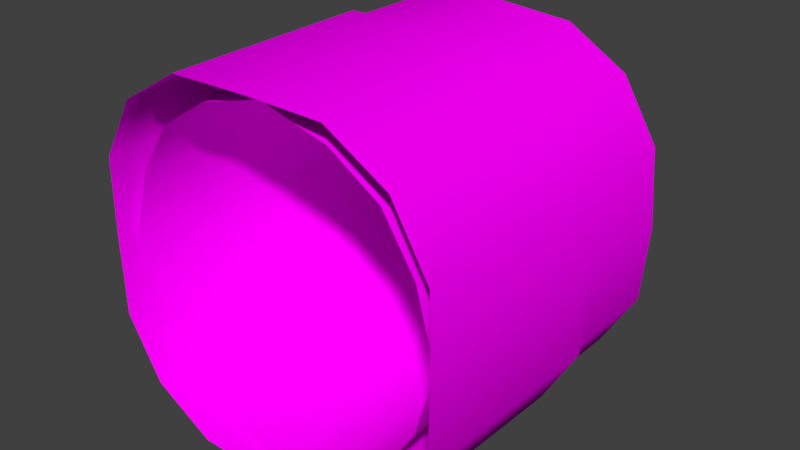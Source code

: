 # Source: SpawnAccelerator.blend  (saved by Blender 2.79.0; exported with 4.5.12 LTS)
import bpy
from mathutils import Matrix  # noqa: F401  (used for matrix-valued properties, if any)

bpy.ops.wm.read_factory_settings(use_empty=True)
scene = bpy.context.scene
scene.name = 'Scene'

# ---- collections
col_collection_1 = bpy.data.collections.new('Collection 1'); scene.collection.children.link(col_collection_1)

# ---- images (referenced by path relative to the original .blend; pixels are not part of the script)
import os
ASSET_DIR = os.environ.get("B2B_ASSET_DIR", "")  # directory of the original .blend (textures are referenced by path, not embedded)
HERE = os.path.dirname(os.path.abspath(__file__))  # packed textures are extracted next to this script under _unpacked/

def load_image(name, relpath, width, height, colorspace="sRGB"):
    """Load a texture the original file referenced (path relative to the .blend, or extracted next to this script)."""
    p = next((c for c in (os.path.join(HERE, relpath), os.path.join(ASSET_DIR, relpath)) if relpath and os.path.exists(c)), "")
    if p:
        img = bpy.data.images.load(p, check_existing=True)
        img.name = name
    else:  # same state as the original file: an image datablock whose file is absent (Cycles renders it pink)
        img = bpy.data.images.new(name, width, height)
        img.source = "FILE"
        img.filepath = "//" + (relpath or name)
    img.colorspace_settings.name = colorspace
    return img
img_spawnaccelerator_texture_png = load_image('SpawnAccelerator_texture.png', 'SpawnAccelerator_texture.png', 1024, 1024, 'sRGB')

# ---- materials (node trees are filled in below, after node groups)
mat_material = bpy.data.materials.new('Material')
mat_material.alpha_threshold = 0.0
mat_material.roughness = 0.5

# ---- node groups
ng_auto_smooth = bpy.data.node_groups.new('Auto Smooth', 'GeometryNodeTree')
_s = ng_auto_smooth.interface.new_socket(name='Geometry', in_out='OUTPUT', socket_type='NodeSocketGeometry')
_s = ng_auto_smooth.interface.new_socket(name='Geometry', in_out='INPUT', socket_type='NodeSocketGeometry')
_s = ng_auto_smooth.interface.new_socket(name='Angle', in_out='INPUT', socket_type='NodeSocketFloat')
_s.subtype = 'ANGLE'
_s.min_value = 0.0
_s.max_value = 3.142
ng_auto_smooth.is_modifier = True
_N = ng_auto_smooth.nodes; _L = ng_auto_smooth.links
n0 = _N.new('NodeGroupOutput'); n0.name = 'Group Output'; n0.location = (480, -100)
n1 = _N.new('NodeGroupInput'); n1.name = 'Group Input'; n1.location = (-420, -300)
n2 = _N.new('NodeGroupInput'); n2.name = 'Group Input.001'; n2.location = (-60, -100)
n3 = _N.new('GeometryNodeSetShadeSmooth'); n3.name = 'Set Shade Smooth'; n3.location = (120, -100)
n3.domain = 'EDGE'
n4 = _N.new('GeometryNodeSetShadeSmooth'); n4.name = 'Set Shade Smooth.001'; n4.location = (300, -100)
n5 = _N.new('GeometryNodeInputMeshEdgeAngle'); n5.name = 'Edge Angle'; n5.location = (-420, -220)
n6 = _N.new('GeometryNodeInputEdgeSmooth'); n6.name = 'Is Edge Smooth'; n6.location = (-60, -160)
n7 = _N.new('GeometryNodeInputShadeSmooth'); n7.name = 'Is Face Smooth'; n7.location = (-240, -340)
n8 = _N.new('FunctionNodeBooleanMath'); n8.name = 'Boolean Math'; n8.location = (-60, -220)
n9 = _N.new('FunctionNodeCompare'); n9.name = 'Compare'; n9.location = (-240, -180)
n9.operation = 'LESS_EQUAL'
_L.new(n5.outputs[0], n9.inputs[0])
_L.new(n4.outputs[0], n0.inputs[0])
_L.new(n1.outputs[1], n9.inputs[1])
_L.new(n9.outputs[0], n8.inputs[0])
_L.new(n7.outputs[0], n8.inputs[1])
_L.new(n2.outputs[0], n3.inputs[0])
_L.new(n6.outputs[0], n3.inputs[1])
_L.new(n3.outputs[0], n4.inputs[0])
_L.new(n8.outputs[0], n3.inputs[2])
n0.is_active_output = True

# ---- material node trees
mat_material.use_nodes = True; mat_material.node_tree.nodes.clear()
_N = mat_material.node_tree.nodes; _L = mat_material.node_tree.links
n0 = _N.new('ShaderNodeOutputMaterial'); n0.name = 'Material Output'; n0.location = (300, 300)
n1 = _N.new('ShaderNodeBsdfDiffuse'); n1.name = 'Diffuse BSDF'; n1.location = (10, 300)
n2 = _N.new('ShaderNodeTexImage'); n2.name = 'Image Texture'; n2.location = (-180, 300)
n2.width = 140
n2.image = img_spawnaccelerator_texture_png
_L.new(n1.outputs[0], n0.inputs[0])
_L.new(n2.outputs[0], n1.inputs[0])
n0.is_active_output = True

# ---- world
world_world = bpy.data.worlds.new('World'); scene.world = world_world
world_world.color = (0.05088, 0.05088, 0.05088)
world_world.use_sun_shadow = False
world_world.sun_shadow_jitter_overblur = 0.0
world_world.cycles.sampling_method = 'MANUAL'

# ---- meshes
me_cube_000 = bpy.data.meshes.new('Cube.000')
me_cube_000.from_pydata([(-0.7516, 3.285e-08, 0.7516), (-0.7369, 1.727, 0.7369), (-0.7516, -3.285e-08, -0.7516), (-0.7369, 1.727, -0.7369), (0.7516, 3.285e-08, 0.7516), (0.7369, 1.727, 0.7369), (0.7516, -3.285e-08, -0.7516), (0.7369, 1.727, -0.7369), (-6.816e-11, -4.159e-08, -0.9515), (-9.477e-11, 1.727, -0.9613), (-6.816e-11, 4.159e-08, 0.9515), (-9.477e-11, 1.727, 0.9613), (-0.9515, -1.022e-17, -2.339e-10), (-0.9613, 1.727, -7.572e-08), (0.9515, -1.022e-17, -2.339e-10), (0.9613, 1.727, -7.572e-08), (-0.9435, 1.855e-08, 0.4244), (-0.764, 1.127, 0.764), (-0.928, 1.727, -0.4175), (-0.764, 1.127, -0.764), (-0.4244, -4.124e-08, -0.9435), (0.4175, 1.727, -0.928), (0.764, 1.127, -0.764), (0.9435, -1.855e-08, -0.4244), (0.928, 1.727, 0.4175), (0.764, 1.127, 0.764), (0.4244, 4.124e-08, 0.9435), (-0.4175, 1.727, 0.928), (0.4244, -4.124e-08, -0.9435), (-0.4175, 1.727, -0.928), (-0.4244, 4.124e-08, 0.9435), (0.4175, 1.727, 0.928), (-6.601e-11, 1.12, 0.9675), (-6.601e-11, 1.12, -0.9675), (-0.9435, -1.855e-08, -0.4244), (-0.928, 1.727, 0.4175), (0.9435, 1.855e-08, 0.4244), (0.928, 1.727, -0.4175), (0.9675, 1.12, -4.918e-08), (-0.9675, 1.12, -4.918e-08), (-0.9577, 1.125, 0.4308), (0.9577, 1.125, -0.4308), (-0.4308, 1.125, -0.9577), (0.4308, 1.125, 0.9577), (-0.4308, 1.125, 0.9577), (0.9577, 1.125, 0.4308), (0.4308, 1.125, -0.9577), (-0.9577, 1.125, -0.4308), (-0.7382, 1.145, 0.7382), (-0.7382, 1.145, -0.7382), (0.7382, 1.145, -0.7382), (0.7382, 1.145, 0.7382), (-5.375e-11, 1.129, 0.9545), (-5.375e-11, 1.129, -0.9545), (0.9545, 1.129, -4.96e-08), (-0.9545, 1.129, -4.96e-08), (-0.9286, 1.143, 0.4177), (0.9286, 1.143, -0.4177), (-0.4177, 1.143, -0.9286), (0.4177, 1.143, 0.9286), (-0.4177, 1.143, 0.9286), (0.9286, 1.143, 0.4177), (0.4177, 1.143, -0.9286), (-0.9286, 1.143, -0.4177), (-0.589, 1.727, 0.589), (-0.589, 1.727, -0.589), (0.589, 1.727, 0.589), (0.589, 1.727, -0.589), (5.76e-10, 1.727, -0.8479), (5.76e-10, 1.727, 0.8479), (-0.8479, 1.727, -7.652e-08), (0.8479, 1.727, -7.652e-08), (-0.7556, 1.727, -0.3399), (0.3399, 1.727, -0.7556), (0.7556, 1.727, 0.3399), (-0.3399, 1.727, 0.7556), (-0.3399, 1.727, -0.7556), (0.3399, 1.727, 0.7556), (-0.7556, 1.727, 0.3399), (0.7556, 1.727, -0.3399), (-0.5518, 1.855, 0.5518), (-0.5518, 1.855, -0.5518), (0.5518, 1.855, 0.5518), (0.5518, 1.855, -0.5518), (5.265e-10, 1.848, -0.7935), (5.265e-10, 1.848, 0.7935), (-0.7935, 1.848, -8.17e-08), (0.7935, 1.848, -8.17e-08), (-0.7107, 1.853, -0.3197), (0.3197, 1.853, -0.7107), (0.7107, 1.853, 0.3197), (-0.3197, 1.853, 0.7107), (-0.3197, 1.853, -0.7107), (0.3197, 1.853, 0.7107), (-0.7107, 1.853, 0.3197), (0.7107, 1.853, -0.3197), (-0.4695, 1.927, 0.4695), (-0.4695, 1.927, -0.4695), (0.4695, 1.927, 0.4695), (0.4695, 1.927, -0.4695), (4.142e-10, 1.922, -0.67), (4.142e-10, 1.922, 0.67), (-0.67, 1.922, -8.409e-08), (0.67, 1.922, -8.409e-08), (-0.6071, 1.926, -0.2731), (0.2731, 1.926, -0.6071), (0.6071, 1.926, 0.2731), (-0.2731, 1.926, 0.6071), (-0.2731, 1.926, -0.6071), (0.2731, 1.926, 0.6071), (-0.6071, 1.926, 0.2731), (0.6071, 1.926, -0.2731), (-0.5646, 1.687, 0.5646), (-0.5646, 1.687, -0.5646), (0.5646, 1.687, 0.5646), (0.5646, 1.687, -0.5646), (5.44e-10, 1.68, -0.8127), (5.44e-10, 1.68, 0.8127), (-0.8127, 1.68, -7.353e-08), (0.8127, 1.68, -7.353e-08), (-0.7266, 1.686, -0.3269), (0.3269, 1.686, -0.7266), (0.7266, 1.686, 0.3269), (-0.3269, 1.686, 0.7266), (-0.3269, 1.686, -0.7266), (0.3269, 1.686, 0.7266), (-0.7266, 1.686, 0.3269), (0.7266, 1.686, -0.3269), (-0.63, 0.09267, 0.63), (-0.63, 0.09267, -0.63), (0.63, 0.09267, 0.63), (0.63, 0.09267, -0.63), (6.297e-10, 0.08588, -0.9069), (6.297e-10, 0.08588, 0.9069), (-0.9069, 0.08588, -4.376e-09), (0.9069, 0.08588, -4.376e-09), (-0.8038, 0.09167, -0.3616), (0.3616, 0.09167, -0.8038), (0.8038, 0.09167, 0.3616), (-0.3616, 0.09167, 0.8038), (-0.3616, 0.09167, -0.8038), (0.3616, 0.09167, 0.8038), (-0.8038, 0.09167, 0.3616), (0.8038, 0.09167, -0.3616)], [], [(63, 18, 3, 49), (62, 21, 7, 50), (61, 24, 5, 51), (60, 27, 1, 48), (59, 31, 11, 52), (58, 29, 9, 53), (57, 37, 15, 54), (56, 35, 13, 55), (16, 40, 39, 12), (0, 17, 40, 16), (48, 1, 35, 56), (23, 41, 38, 14), (6, 22, 41, 23), (50, 7, 37, 57), (20, 42, 33, 8), (2, 19, 42, 20), (49, 3, 29, 58), (26, 43, 32, 10), (4, 25, 43, 26), (51, 5, 31, 59), (30, 44, 17, 0), (10, 32, 44, 30), (52, 11, 27, 60), (36, 45, 25, 4), (14, 38, 45, 36), (54, 15, 24, 61), (28, 46, 22, 6), (8, 33, 46, 28), (53, 9, 21, 62), (34, 47, 19, 2), (12, 39, 47, 34), (55, 13, 18, 63), (39, 55, 63, 47), (33, 53, 62, 46), (38, 54, 61, 45), (32, 52, 60, 44), (25, 51, 59, 43), (19, 49, 58, 42), (22, 50, 57, 41), (17, 48, 56, 40), (40, 56, 55, 39), (41, 57, 54, 38), (42, 58, 53, 33), (43, 59, 52, 32), (44, 60, 48, 17), (45, 61, 51, 25), (46, 62, 50, 22), (47, 63, 49, 19), (31, 5, 66, 77), (3, 18, 72, 65), (24, 15, 71, 74), (1, 27, 75, 64), (18, 13, 70, 72), (13, 35, 78, 70), (7, 21, 73, 67), (27, 11, 69, 75), (9, 29, 76, 68), (35, 1, 64, 78), (15, 37, 79, 71), (21, 9, 68, 73), (29, 3, 65, 76), (11, 31, 77, 69), (37, 7, 67, 79), (5, 24, 74, 66), (67, 73, 89, 83), (73, 68, 84, 89), (66, 74, 90, 82), (74, 71, 87, 90), (64, 75, 91, 80), (75, 69, 85, 91), (68, 76, 92, 84), (76, 65, 81, 92), (69, 77, 93, 85), (77, 66, 82, 93), (70, 78, 94, 86), (78, 64, 80, 94), (71, 79, 95, 87), (65, 72, 88, 81), (79, 67, 83, 95), (72, 70, 86, 88), (86, 94, 110, 102), (94, 80, 96, 110), (87, 95, 111, 103), (81, 88, 104, 97), (95, 83, 99, 111), (88, 86, 102, 104), (83, 89, 105, 99), (89, 84, 100, 105), (82, 90, 106, 98), (90, 87, 103, 106), (80, 91, 107, 96), (91, 85, 101, 107), (84, 92, 108, 100), (92, 81, 97, 108), (85, 93, 109, 101), (93, 82, 98, 109), (107, 101, 117, 123), (100, 108, 124, 116), (108, 97, 113, 124), (101, 109, 125, 117), (109, 98, 114, 125), (102, 110, 126, 118), (110, 96, 112, 126), (103, 111, 127, 119), (97, 104, 120, 113), (111, 99, 115, 127), (104, 102, 118, 120), (99, 105, 121, 115), (105, 100, 116, 121), (98, 106, 122, 114), (106, 103, 119, 122), (96, 107, 123, 112), (121, 116, 132, 137), (114, 122, 138, 130), (122, 119, 135, 138), (112, 123, 139, 128), (123, 117, 133, 139), (116, 124, 140, 132), (124, 113, 129, 140), (117, 125, 141, 133), (125, 114, 130, 141), (118, 126, 142, 134), (126, 112, 128, 142), (119, 127, 143, 135), (113, 120, 136, 129), (127, 115, 131, 143), (120, 118, 134, 136), (115, 121, 137, 131)])
me_cube_000.polygons.foreach_set('use_smooth', [True] * 128)
_uv = me_cube_000.uv_layers.new(name='UVMap')
_uv.uv.foreach_set('vector', [0.2987, 0.1884, 0.3115, 0.2534, 0.2856, 0.2642, 0.2486, 0.2098, 0.1884, 0.3639, 0.2535, 0.351, 0.2644, 0.3769, 0.2099, 0.414, 0.3641, 0.4743, 0.3512, 0.4093, 0.377, 0.3984, 0.4141, 0.4527, 0.4741, 0.2988, 0.4091, 0.3117, 0.3983, 0.2858, 0.4527, 0.2488, 0.4523, 0.414, 0.3965, 0.3783, 0.4069, 0.3458, 0.4742, 0.3585, 0.2103, 0.2485, 0.2661, 0.2843, 0.2556, 0.3168, 0.1883, 0.3041, 0.2486, 0.4524, 0.2845, 0.3965, 0.317, 0.4072, 0.3043, 0.4744, 0.4141, 0.2104, 0.3782, 0.2662, 0.3457, 0.2555, 0.3585, 0.1884, 0.5218, 0.05046, 0.4174, 0.2065, 0.3589, 0.1863, 0.3942, 0.0002017, 0.6119, 0.1402, 0.4579, 0.2453, 0.4174, 0.2065, 0.5218, 0.05046, 0.4527, 0.2488, 0.3983, 0.2858, 0.3782, 0.2662, 0.4141, 0.2104, 0.141, 0.6124, 0.2453, 0.4563, 0.3038, 0.4765, 0.2687, 0.6626, 0.05069, 0.5226, 0.2047, 0.4175, 0.2453, 0.4563, 0.141, 0.6124, 0.2099, 0.414, 0.2644, 0.3769, 0.2845, 0.3965, 0.2486, 0.4524, 0.05026, 0.1409, 0.2063, 0.2451, 0.1862, 0.3037, 9.997e-05, 0.2685, 0.1401, 0.0506, 0.2451, 0.2046, 0.2063, 0.2451, 0.05026, 0.1409, 0.2486, 0.2098, 0.2856, 0.2642, 0.2661, 0.2843, 0.2103, 0.2485, 0.6123, 0.5216, 0.4563, 0.4173, 0.4763, 0.3589, 0.6624, 0.3941, 0.5227, 0.6119, 0.4177, 0.4579, 0.4563, 0.4173, 0.6123, 0.5216, 0.4141, 0.4527, 0.377, 0.3984, 0.3965, 0.3783, 0.4523, 0.414, 0.6624, 0.2571, 0.479, 0.2972, 0.4579, 0.2453, 0.6119, 0.1402, 0.6624, 0.3941, 0.4763, 0.3589, 0.479, 0.2972, 0.6624, 0.2571, 0.4742, 0.3585, 0.4069, 0.3458, 0.4091, 0.3117, 0.4741, 0.2988, 0.4058, 0.6625, 0.3657, 0.4792, 0.4177, 0.4579, 0.5227, 0.6119, 0.2687, 0.6626, 0.3038, 0.4765, 0.3657, 0.4792, 0.4058, 0.6625, 0.3043, 0.4744, 0.317, 0.4072, 0.3512, 0.4093, 0.3641, 0.4743, 0.0001283, 0.4057, 0.1835, 0.3655, 0.2047, 0.4175, 0.05069, 0.5226, 9.997e-05, 0.2685, 0.1862, 0.3037, 0.1835, 0.3655, 0.0001283, 0.4057, 0.1883, 0.3041, 0.2556, 0.3168, 0.2535, 0.351, 0.1884, 0.3639, 0.2571, 9.997e-05, 0.2971, 0.1835, 0.2451, 0.2046, 0.1401, 0.0506, 0.3942, 0.0002017, 0.3589, 0.1863, 0.2971, 0.1835, 0.2571, 9.997e-05, 0.3585, 0.1884, 0.3457, 0.2555, 0.3115, 0.2534, 0.2987, 0.1884, 0.3589, 0.1863, 0.3585, 0.1884, 0.2987, 0.1884, 0.2971, 0.1835, 0.1862, 0.3037, 0.1883, 0.3041, 0.1884, 0.3639, 0.1835, 0.3655, 0.3038, 0.4765, 0.3043, 0.4744, 0.3641, 0.4743, 0.3657, 0.4792, 0.4763, 0.3589, 0.4742, 0.3585, 0.4741, 0.2988, 0.479, 0.2972, 0.4177, 0.4579, 0.4141, 0.4527, 0.4523, 0.414, 0.4563, 0.4173, 0.2451, 0.2046, 0.2486, 0.2098, 0.2103, 0.2485, 0.2063, 0.2451, 0.2047, 0.4175, 0.2099, 0.414, 0.2486, 0.4524, 0.2453, 0.4563, 0.4579, 0.2453, 0.4527, 0.2488, 0.4141, 0.2104, 0.4174, 0.2065, 0.4174, 0.2065, 0.4141, 0.2104, 0.3585, 0.1884, 0.3589, 0.1863, 0.2453, 0.4563, 0.2486, 0.4524, 0.3043, 0.4744, 0.3038, 0.4765, 0.2063, 0.2451, 0.2103, 0.2485, 0.1883, 0.3041, 0.1862, 0.3037, 0.4563, 0.4173, 0.4523, 0.414, 0.4742, 0.3585, 0.4763, 0.3589, 0.479, 0.2972, 0.4741, 0.2988, 0.4527, 0.2488, 0.4579, 0.2453, 0.3657, 0.4792, 0.3641, 0.4743, 0.4141, 0.4527, 0.4177, 0.4579, 0.1835, 0.3655, 0.1884, 0.3639, 0.2099, 0.414, 0.2047, 0.4175, 0.2971, 0.1835, 0.2987, 0.1884, 0.2486, 0.2098, 0.2451, 0.2046, 0.3965, 0.3783, 0.377, 0.3984, 0.368, 0.3852, 0.385, 0.3695, 0.2856, 0.2642, 0.3115, 0.2534, 0.3155, 0.2674, 0.2946, 0.2774, 0.3512, 0.4093, 0.317, 0.4072, 0.3188, 0.3979, 0.3472, 0.3953, 0.3983, 0.2858, 0.4091, 0.3117, 0.3951, 0.3157, 0.385, 0.2948, 0.3115, 0.2534, 0.3457, 0.2555, 0.3439, 0.2648, 0.3155, 0.2674, 0.3457, 0.2555, 0.3782, 0.2662, 0.3693, 0.2777, 0.3439, 0.2648, 0.2644, 0.3769, 0.2535, 0.351, 0.2675, 0.347, 0.2776, 0.3679, 0.4091, 0.3117, 0.4069, 0.3458, 0.3977, 0.344, 0.3951, 0.3157, 0.2556, 0.3168, 0.2661, 0.2843, 0.2776, 0.2931, 0.2649, 0.3186, 0.3782, 0.2662, 0.3983, 0.2858, 0.385, 0.2948, 0.3693, 0.2777, 0.317, 0.4072, 0.2845, 0.3965, 0.2934, 0.385, 0.3188, 0.3979, 0.2535, 0.351, 0.2556, 0.3168, 0.2649, 0.3186, 0.2675, 0.347, 0.2661, 0.2843, 0.2856, 0.2642, 0.2946, 0.2774, 0.2776, 0.2931, 0.4069, 0.3458, 0.3965, 0.3783, 0.385, 0.3695, 0.3977, 0.344, 0.2845, 0.3965, 0.2644, 0.3769, 0.2776, 0.3679, 0.2934, 0.385, 0.377, 0.3984, 0.3512, 0.4093, 0.3472, 0.3953, 0.368, 0.3852, 0.2776, 0.3679, 0.2675, 0.347, 0.2777, 0.3442, 0.2859, 0.3623, 0.2675, 0.347, 0.2649, 0.3186, 0.2751, 0.3205, 0.2777, 0.3442, 0.368, 0.3852, 0.3472, 0.3953, 0.3445, 0.3851, 0.3625, 0.377, 0.3472, 0.3953, 0.3188, 0.3979, 0.3207, 0.3877, 0.3445, 0.3851, 0.385, 0.2948, 0.3951, 0.3157, 0.385, 0.3184, 0.3768, 0.3004, 0.3951, 0.3157, 0.3977, 0.344, 0.3874, 0.3421, 0.385, 0.3184, 0.2649, 0.3186, 0.2776, 0.2931, 0.2861, 0.2993, 0.2751, 0.3205, 0.2776, 0.2931, 0.2946, 0.2774, 0.3002, 0.2856, 0.2861, 0.2993, 0.3977, 0.344, 0.385, 0.3695, 0.3765, 0.3633, 0.3874, 0.3421, 0.385, 0.3695, 0.368, 0.3852, 0.3625, 0.377, 0.3765, 0.3633, 0.3439, 0.2648, 0.3693, 0.2777, 0.363, 0.2862, 0.342, 0.275, 0.3693, 0.2777, 0.385, 0.2948, 0.3768, 0.3004, 0.363, 0.2862, 0.3188, 0.3979, 0.2934, 0.385, 0.2997, 0.3765, 0.3207, 0.3877, 0.2946, 0.2774, 0.3155, 0.2674, 0.3182, 0.2776, 0.3002, 0.2856, 0.2934, 0.385, 0.2776, 0.3679, 0.2859, 0.3623, 0.2997, 0.3765, 0.3155, 0.2674, 0.3439, 0.2648, 0.342, 0.275, 0.3182, 0.2776, 0.342, 0.275, 0.363, 0.2862, 0.3575, 0.2939, 0.34, 0.2855, 0.363, 0.2862, 0.3768, 0.3004, 0.3689, 0.3058, 0.3575, 0.2939, 0.3207, 0.3877, 0.2997, 0.3765, 0.3052, 0.3688, 0.3227, 0.3773, 0.3002, 0.2856, 0.3182, 0.2776, 0.3204, 0.2868, 0.3055, 0.2934, 0.2997, 0.3765, 0.2859, 0.3623, 0.2938, 0.3569, 0.3052, 0.3688, 0.3182, 0.2776, 0.342, 0.275, 0.34, 0.2855, 0.3204, 0.2868, 0.2859, 0.3623, 0.2777, 0.3442, 0.2869, 0.342, 0.2938, 0.3569, 0.2777, 0.3442, 0.2751, 0.3205, 0.2857, 0.3225, 0.2869, 0.342, 0.3625, 0.377, 0.3445, 0.3851, 0.3422, 0.376, 0.3571, 0.3692, 0.3445, 0.3851, 0.3207, 0.3877, 0.3227, 0.3773, 0.3422, 0.376, 0.3768, 0.3004, 0.385, 0.3184, 0.3758, 0.3206, 0.3689, 0.3058, 0.385, 0.3184, 0.3874, 0.3421, 0.3768, 0.3401, 0.3758, 0.3206, 0.2751, 0.3205, 0.2861, 0.2993, 0.2938, 0.3047, 0.2857, 0.3225, 0.2861, 0.2993, 0.3002, 0.2856, 0.3055, 0.2934, 0.2938, 0.3047, 0.3874, 0.3421, 0.3765, 0.3633, 0.3688, 0.3579, 0.3768, 0.3401, 0.3765, 0.3633, 0.3625, 0.377, 0.3571, 0.3692, 0.3688, 0.3579, 0.8397, 0.1711, 0.84, 0.1674, 0.8442, 0.1667, 0.8436, 0.1721, 0.8225, 0.1702, 0.8241, 0.1736, 0.8207, 0.1758, 0.8183, 0.1709, 0.8241, 0.1736, 0.8264, 0.1758, 0.824, 0.179, 0.8207, 0.1758, 0.84, 0.1674, 0.8384, 0.164, 0.8418, 0.1618, 0.8442, 0.1667, 0.8384, 0.164, 0.8362, 0.1618, 0.8385, 0.1586, 0.8418, 0.1618, 0.8328, 0.1776, 0.8362, 0.1762, 0.8384, 0.1795, 0.8335, 0.1817, 0.8362, 0.1762, 0.8384, 0.174, 0.8415, 0.1762, 0.8384, 0.1795, 0.8297, 0.16, 0.8263, 0.1614, 0.8242, 0.1581, 0.8291, 0.1558, 0.8264, 0.1758, 0.8292, 0.1773, 0.8281, 0.1811, 0.824, 0.179, 0.8263, 0.1614, 0.8241, 0.1636, 0.821, 0.1614, 0.8242, 0.1581, 0.8292, 0.1773, 0.8328, 0.1776, 0.8335, 0.1817, 0.8281, 0.1811, 0.8241, 0.1636, 0.8228, 0.1664, 0.8189, 0.1655, 0.821, 0.1614, 0.8228, 0.1664, 0.8225, 0.1702, 0.8183, 0.1709, 0.8189, 0.1655, 0.8362, 0.1618, 0.8334, 0.1603, 0.8344, 0.1565, 0.8385, 0.1586, 0.8334, 0.1603, 0.8297, 0.16, 0.8291, 0.1558, 0.8344, 0.1565, 0.8384, 0.174, 0.8397, 0.1711, 0.8436, 0.1721, 0.8415, 0.1762, 0.8189, 0.1655, 0.8183, 0.1709, 0.6626, 0.1969, 0.6626, 0.1216, 0.8385, 0.1586, 0.8344, 0.1565, 0.8785, 0.0001592, 0.9352, 0.02334, 0.8344, 0.1565, 0.8291, 0.1558, 0.8032, 9.997e-05, 0.8785, 0.0001592, 0.8415, 0.1762, 0.8436, 0.1721, 0.9999, 0.216, 0.9767, 0.2728, 0.8436, 0.1721, 0.8442, 0.1667, 0.9999, 0.1407, 0.9999, 0.216, 0.8183, 0.1709, 0.8207, 0.1758, 0.6871, 0.2682, 0.6626, 0.1969, 0.8207, 0.1758, 0.824, 0.179, 0.7275, 0.3143, 0.6871, 0.2682, 0.8442, 0.1667, 0.8418, 0.1618, 0.9755, 0.06952, 0.9999, 0.1407, 0.8418, 0.1618, 0.8385, 0.1586, 0.9352, 0.02334, 0.9755, 0.06952, 0.8335, 0.1817, 0.8384, 0.1795, 0.9305, 0.3131, 0.8594, 0.3374, 0.8384, 0.1795, 0.8415, 0.1762, 0.9767, 0.2728, 0.9305, 0.3131, 0.8291, 0.1558, 0.8242, 0.1581, 0.732, 0.02446, 0.8032, 9.997e-05, 0.824, 0.179, 0.8281, 0.1811, 0.7842, 0.3374, 0.7275, 0.3143, 0.8242, 0.1581, 0.821, 0.1614, 0.6857, 0.06478, 0.732, 0.02446, 0.8281, 0.1811, 0.8335, 0.1817, 0.8594, 0.3374, 0.7842, 0.3374, 0.821, 0.1614, 0.8189, 0.1655, 0.6626, 0.1216, 0.6857, 0.06478])
me_cube_000.materials.append(mat_material)
me_cube_000.use_remesh_preserve_volume = False
me_cube_000.use_remesh_preserve_attributes = False
me_cube_000.use_mirror_vertex_groups = False
me_cube_000.use_paint_bone_selection = False
me_cube_000.use_paint_mask = True
me_cube_000.update()

# ---- objects
ob_building = bpy.data.objects.new('Building', me_cube_000)

# ---- transforms, parenting, visibility, modifiers, constraints
ob_building.location = (0.0, 0.0, 0.0)
ob_building.lineart.crease_threshold = 0.0
_m = ob_building.modifiers.new('Auto Smooth', 'NODES')
_m.node_group = ng_auto_smooth
_gi = [s.identifier for s in ng_auto_smooth.interface.items_tree if s.item_type == 'SOCKET' and s.in_out == 'INPUT']
_m[_gi[1]] = 0.7854  # Angle

# ---- collection membership
col_collection_1.objects.link(ob_building)

# ---- scene / render settings (as saved in the file)
scene.frame_start = 1; scene.frame_end = 250; scene.frame_set(1)
scene.render.engine = 'CYCLES'
scene.render.resolution_percentage = 50
scene.render.dither_intensity = 0.0
scene.cycles.use_denoising = False
scene.cycles.samples = 128
scene.cycles.sampling_pattern = 'TABULATED_SOBOL'
scene.cycles.use_adaptive_sampling = False
scene.cycles.use_light_tree = False
scene.cycles.blur_glossy = 0.0
scene.cycles.sample_clamp_indirect = 0.0
scene.view_settings.view_transform = 'Standard'
bpy.context.view_layer.update()

# ---- added for rendering (the .blend has no active camera and no usable light): camera, sun
cam_auto = bpy.data.cameras.new('AutoCamera')
cam_auto.lens = 50.0
cam_auto.sensor_width = 36.0
cam_auto.clip_end = 1000.0
ob_auto_camera = bpy.data.objects.new('AutoCamera', cam_auto)
scene.collection.objects.link(ob_auto_camera)
ob_auto_camera.location = (3.09663, -2.75251, 2.4773)
ob_auto_camera.rotation_euler = (1.09748, -7.21219e-08, 0.694738)
scene.camera = ob_auto_camera
light_auto_sun = bpy.data.lights.new('AutoSun', 'SUN')
light_auto_sun.energy = 3.0
light_auto_sun.angle = 0.0523599
ob_auto_sun = bpy.data.objects.new('AutoSun', light_auto_sun)
scene.collection.objects.link(ob_auto_sun)
ob_auto_sun.rotation_euler = (0.872665, 0.174533, 0.523599)
bpy.context.view_layer.update()
